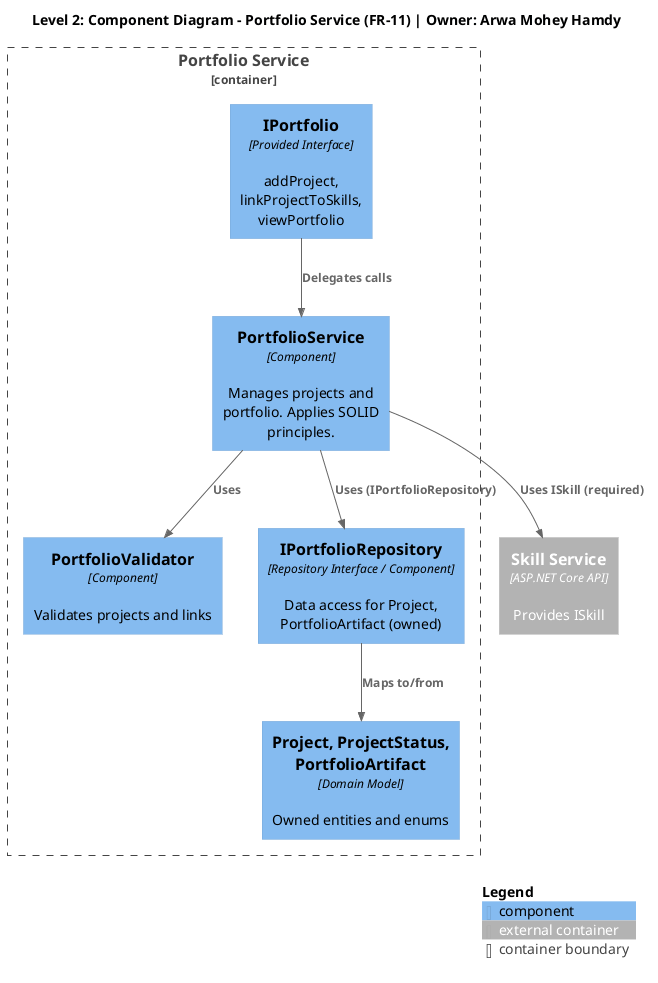

The diagram above was rendered by PlantUML. Its source (embedded in the PNG):
@startuml portfolio-service-component-diagram
!include https://raw.githubusercontent.com/plantuml-stdlib/C4-PlantUML/master/C4_Component.puml

title Level 2: Component Diagram - Portfolio Service (FR-11) | Owner: Arwa Mohey Hamdy

Container_Boundary(portfolioBoundary, "Portfolio Service") {
  
  ' Provided interface
  Component(iPortfolio, "IPortfolio", "Provided Interface", "addProject, linkProjectToSkills, viewPortfolio")
  
  ' Core components
  Component(portfolioService, "PortfolioService", "Component", "Manages projects and portfolio. Applies SOLID principles.")
  Component(portfolioValidator, "PortfolioValidator", "Component", "Validates projects and links")
  
  ' Persistence
  Component(portfolioRepo, "IPortfolioRepository", "Repository Interface / Component", "Data access for Project, PortfolioArtifact (owned)")
  
  ' Domain
  Component(domainModel, "Project, ProjectStatus, PortfolioArtifact", "Domain Model", "Owned entities and enums")
}

' Required interfaces
Container_Ext(skillSvc, "Skill Service", "ASP.NET Core API", "Provides ISkill")

' Internal relationships
Rel(iPortfolio, portfolioService, "Delegates calls")
Rel(portfolioService, portfolioValidator, "Uses")
Rel(portfolioService, portfolioRepo, "Uses (IPortfolioRepository)")
Rel(portfolioRepo, domainModel, "Maps to/from")

' Cross-service relationships
Rel(portfolioService, skillSvc, "Uses ISkill (required)")

SHOW_LEGEND()
@enduml